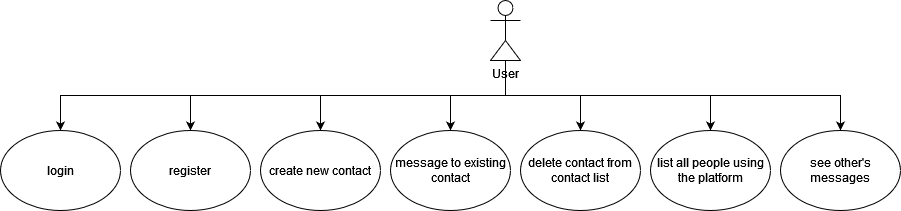

The diagram above was exported from draw.io. Its source (the exported page's mxGraphModel, read from the mxfile embedded in the PNG):
<mxGraphModel dx="1888" dy="590" grid="1" gridSize="10" guides="1" tooltips="1" connect="1" arrows="1" fold="1" page="1" pageScale="1" pageWidth="850" pageHeight="1100" math="0" shadow="0">
  <root>
    <mxCell id="0" />
    <mxCell id="1" parent="0" />
    <mxCell id="izuO7L81B7dwEZj_Vfyz-9" style="edgeStyle=orthogonalEdgeStyle;rounded=0;orthogonalLoop=1;jettySize=auto;html=1;exitX=0;exitY=1;exitDx=0;exitDy=0;exitPerimeter=0;" edge="1" parent="1" source="izuO7L81B7dwEZj_Vfyz-1">
      <mxGeometry relative="1" as="geometry">
        <mxPoint x="390" y="130" as="sourcePoint" />
        <mxPoint x="230" y="210" as="targetPoint" />
        <Array as="points">
          <mxPoint x="415" y="140" />
          <mxPoint x="415" y="175" />
          <mxPoint x="230" y="175" />
        </Array>
      </mxGeometry>
    </mxCell>
    <mxCell id="izuO7L81B7dwEZj_Vfyz-10" style="edgeStyle=orthogonalEdgeStyle;rounded=0;orthogonalLoop=1;jettySize=auto;html=1;exitX=0;exitY=1;exitDx=0;exitDy=0;exitPerimeter=0;entryX=0.5;entryY=0;entryDx=0;entryDy=0;" edge="1" parent="1" source="izuO7L81B7dwEZj_Vfyz-1" target="izuO7L81B7dwEZj_Vfyz-6">
      <mxGeometry relative="1" as="geometry">
        <Array as="points">
          <mxPoint x="415" y="140" />
          <mxPoint x="415" y="175" />
          <mxPoint x="360" y="175" />
        </Array>
      </mxGeometry>
    </mxCell>
    <mxCell id="izuO7L81B7dwEZj_Vfyz-11" style="edgeStyle=orthogonalEdgeStyle;rounded=0;orthogonalLoop=1;jettySize=auto;html=1;exitX=1;exitY=1;exitDx=0;exitDy=0;exitPerimeter=0;" edge="1" parent="1" source="izuO7L81B7dwEZj_Vfyz-1" target="izuO7L81B7dwEZj_Vfyz-7">
      <mxGeometry relative="1" as="geometry">
        <Array as="points">
          <mxPoint x="415" y="140" />
          <mxPoint x="415" y="175" />
          <mxPoint x="490" y="175" />
        </Array>
      </mxGeometry>
    </mxCell>
    <mxCell id="izuO7L81B7dwEZj_Vfyz-12" style="edgeStyle=orthogonalEdgeStyle;rounded=0;orthogonalLoop=1;jettySize=auto;html=1;exitX=1;exitY=1;exitDx=0;exitDy=0;exitPerimeter=0;entryX=0.5;entryY=0;entryDx=0;entryDy=0;" edge="1" parent="1" source="izuO7L81B7dwEZj_Vfyz-1" target="izuO7L81B7dwEZj_Vfyz-8">
      <mxGeometry relative="1" as="geometry">
        <Array as="points">
          <mxPoint x="415" y="140" />
          <mxPoint x="415" y="175" />
          <mxPoint x="620" y="175" />
        </Array>
      </mxGeometry>
    </mxCell>
    <mxCell id="izuO7L81B7dwEZj_Vfyz-13" style="edgeStyle=orthogonalEdgeStyle;rounded=0;orthogonalLoop=1;jettySize=auto;html=1;exitX=1;exitY=1;exitDx=0;exitDy=0;exitPerimeter=0;" edge="1" parent="1" source="izuO7L81B7dwEZj_Vfyz-1" target="izuO7L81B7dwEZj_Vfyz-4">
      <mxGeometry relative="1" as="geometry">
        <Array as="points">
          <mxPoint x="415" y="140" />
          <mxPoint x="415" y="175" />
          <mxPoint x="750" y="175" />
        </Array>
      </mxGeometry>
    </mxCell>
    <mxCell id="izuO7L81B7dwEZj_Vfyz-17" style="edgeStyle=orthogonalEdgeStyle;rounded=0;orthogonalLoop=1;jettySize=auto;html=1;entryX=0.5;entryY=0;entryDx=0;entryDy=0;exitX=0;exitY=1;exitDx=0;exitDy=0;exitPerimeter=0;" edge="1" parent="1" source="izuO7L81B7dwEZj_Vfyz-1" target="izuO7L81B7dwEZj_Vfyz-14">
      <mxGeometry relative="1" as="geometry">
        <Array as="points">
          <mxPoint x="415" y="140" />
          <mxPoint x="415" y="175" />
          <mxPoint x="100" y="175" />
        </Array>
      </mxGeometry>
    </mxCell>
    <mxCell id="izuO7L81B7dwEZj_Vfyz-18" style="edgeStyle=orthogonalEdgeStyle;rounded=0;orthogonalLoop=1;jettySize=auto;html=1;exitX=0;exitY=1;exitDx=0;exitDy=0;exitPerimeter=0;entryX=0.5;entryY=0;entryDx=0;entryDy=0;" edge="1" parent="1" source="izuO7L81B7dwEZj_Vfyz-1" target="izuO7L81B7dwEZj_Vfyz-15">
      <mxGeometry relative="1" as="geometry">
        <Array as="points">
          <mxPoint x="415" y="140" />
          <mxPoint x="415" y="175" />
          <mxPoint x="-30" y="175" />
        </Array>
      </mxGeometry>
    </mxCell>
    <mxCell id="izuO7L81B7dwEZj_Vfyz-1" value="&lt;div&gt;User&lt;/div&gt;&lt;div&gt;&lt;br&gt;&lt;/div&gt;" style="shape=umlActor;verticalLabelPosition=bottom;verticalAlign=top;html=1;outlineConnect=0;" vertex="1" parent="1">
      <mxGeometry x="400" y="80" width="30" height="60" as="geometry" />
    </mxCell>
    <mxCell id="izuO7L81B7dwEZj_Vfyz-4" value="see other's messages" style="ellipse;whiteSpace=wrap;html=1;" vertex="1" parent="1">
      <mxGeometry x="690" y="210" width="120" height="80" as="geometry" />
    </mxCell>
    <mxCell id="izuO7L81B7dwEZj_Vfyz-5" value="&lt;div&gt;create new contact&lt;/div&gt;" style="ellipse;whiteSpace=wrap;html=1;" vertex="1" parent="1">
      <mxGeometry x="170" y="210" width="120" height="80" as="geometry" />
    </mxCell>
    <mxCell id="izuO7L81B7dwEZj_Vfyz-6" value="&lt;div&gt;message to existing  contact&lt;/div&gt;" style="ellipse;whiteSpace=wrap;html=1;" vertex="1" parent="1">
      <mxGeometry x="300" y="210" width="120" height="80" as="geometry" />
    </mxCell>
    <mxCell id="izuO7L81B7dwEZj_Vfyz-7" value="delete contact from contact list" style="ellipse;whiteSpace=wrap;html=1;" vertex="1" parent="1">
      <mxGeometry x="430" y="210" width="120" height="80" as="geometry" />
    </mxCell>
    <mxCell id="izuO7L81B7dwEZj_Vfyz-8" value="list all people using the platform " style="ellipse;whiteSpace=wrap;html=1;" vertex="1" parent="1">
      <mxGeometry x="560" y="210" width="120" height="80" as="geometry" />
    </mxCell>
    <mxCell id="izuO7L81B7dwEZj_Vfyz-14" value="register" style="ellipse;whiteSpace=wrap;html=1;" vertex="1" parent="1">
      <mxGeometry x="40" y="210" width="120" height="80" as="geometry" />
    </mxCell>
    <mxCell id="izuO7L81B7dwEZj_Vfyz-15" value="login" style="ellipse;whiteSpace=wrap;html=1;" vertex="1" parent="1">
      <mxGeometry x="-90" y="210" width="120" height="80" as="geometry" />
    </mxCell>
  </root>
</mxGraphModel>